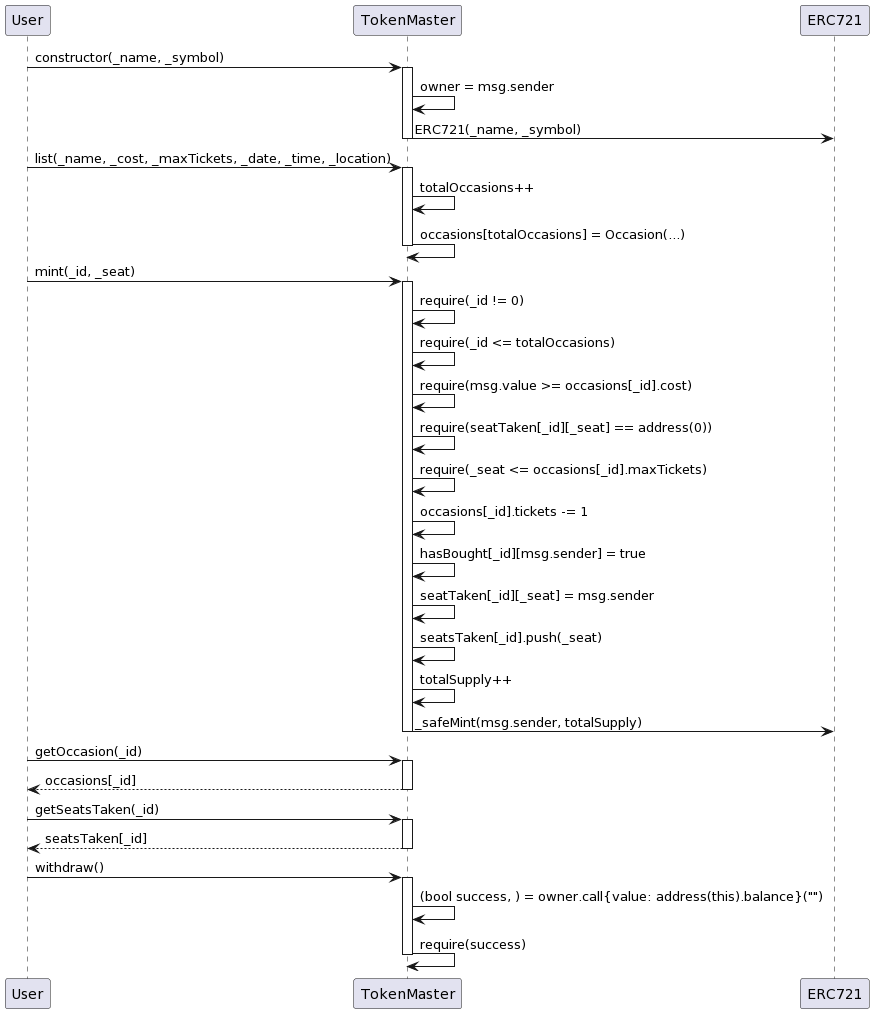

The diagram above was rendered by PlantUML. Its source (embedded in the PNG):
@startuml
participant User
participant TokenMaster as TM
participant ERC721 as E721

User -> TM: constructor(_name, _symbol)
activate TM
TM -> TM: owner = msg.sender
TM -> E721: ERC721(_name, _symbol)
deactivate TM

User -> TM: list(_name, _cost, _maxTickets, _date, _time, _location)
activate TM
TM -> TM: totalOccasions++
TM -> TM: occasions[totalOccasions] = Occasion(...)
deactivate TM

User -> TM: mint(_id, _seat)
activate TM
TM -> TM: require(_id != 0)
TM -> TM: require(_id <= totalOccasions)
TM -> TM: require(msg.value >= occasions[_id].cost)
TM -> TM: require(seatTaken[_id][_seat] == address(0))
TM -> TM: require(_seat <= occasions[_id].maxTickets)
TM -> TM: occasions[_id].tickets -= 1
TM -> TM: hasBought[_id][msg.sender] = true
TM -> TM: seatTaken[_id][_seat] = msg.sender
TM -> TM: seatsTaken[_id].push(_seat)
TM -> TM: totalSupply++
TM -> E721: _safeMint(msg.sender, totalSupply)
deactivate TM

User -> TM: getOccasion(_id)
activate TM
TM --> User: occasions[_id]
deactivate TM

User -> TM: getSeatsTaken(_id)
activate TM
TM --> User: seatsTaken[_id]
deactivate TM

User -> TM: withdraw()
activate TM
TM -> TM: (bool success, ) = owner.call{value: address(this).balance}("")
TM -> TM: require(success)
deactivate TM
@enduml